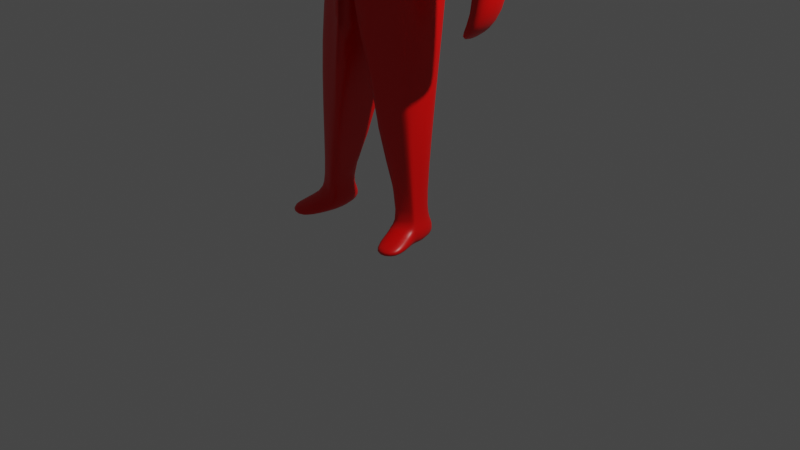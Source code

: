 # Source: player_-_Copy.blend  (saved by Blender 3.0.42; exported with 4.5.12 LTS)
import bpy
from mathutils import Matrix  # noqa: F401  (used for matrix-valued properties, if any)

bpy.ops.wm.read_factory_settings(use_empty=True)
scene = bpy.context.scene
scene.name = 'Scene'

# ---- collections
col_collection = bpy.data.collections.new('Collection'); scene.collection.children.link(col_collection)

# ---- materials (node trees are filled in below, after node groups)
mat_skin = bpy.data.materials.new('skin')
mat_skin.alpha_threshold = 0.0
mat_skin.use_transparent_shadow = False
mat_skin.line_color = (0.0, 0.0, 0.0, 1.0)

# ---- material node trees
mat_skin.use_nodes = True; mat_skin.node_tree.nodes.clear()
_N = mat_skin.node_tree.nodes; _L = mat_skin.node_tree.links
n0 = _N.new('ShaderNodeOutputMaterial'); n0.name = 'Material Output'; n0.location = (300, 300)
n1 = _N.new('ShaderNodeBsdfPrincipled'); n1.name = 'Principled BSDF'; n1.location = (10, 300)
n1.distribution = 'GGX'
n1.subsurface_method = 'RANDOM_WALK_SKIN'
n1.inputs[0].default_value = (0.8, 0.0006567, 0.0, 1.0)
n1.inputs[2].default_value = 0.4
n1.inputs[3].default_value = 1.45
n1.inputs[27].default_value = (0.0, 0.0, 0.0, 1.0)
n1.inputs[28].default_value = 1.0
_L.new(n1.outputs[0], n0.inputs[0])
n0.is_active_output = True

# ---- world
world_world = bpy.data.worlds.new('World'); scene.world = world_world
world_world.use_nodes = True; world_world.node_tree.nodes.clear()
_N = world_world.node_tree.nodes; _L = world_world.node_tree.links
n0 = _N.new('ShaderNodeOutputWorld'); n0.name = 'World Output'; n0.location = (300, 300)
n1 = _N.new('ShaderNodeBackground'); n1.name = 'Background'; n1.location = (10, 300)
n1.inputs[0].default_value = (0.05088, 0.05088, 0.05088, 1.0)
_L.new(n1.outputs[0], n0.inputs[0])
n0.is_active_output = True
world_world.color = (0.05088, 0.05088, 0.05088)
world_world.use_sun_shadow = False
world_world.sun_shadow_jitter_overblur = 0.0

# ---- cameras
cam_camera = bpy.data.cameras.new('Camera')
cam_camera.clip_end = 100.0
cam_camera.ortho_scale = 7.314

# ---- lights
light_light = bpy.data.lights.new('Light', 'POINT')
light_light.transmission_factor = 0.0
light_light.energy = 1000.0
light_light.shadow_soft_size = 0.1
light_light.shadow_maximum_resolution = 0.006
light_light.use_absolute_resolution = True

# ---- meshes
me_cube = bpy.data.meshes.new('Cube')
me_cube.from_pydata([(0.9321, 0.3429, 4.771), (0.6584, 0.4044, 3.828), (0.9321, -0.3429, 4.771), (0.5455, -0.4206, 3.953), (0.0, 0.3835, 4.826), (0.0, 0.3987, 3.81), (0.0, -0.4566, 4.859), (0.0, -0.5599, 3.982), (0.7453, 0.4184, 2.977), (0.4333, -0.3, 2.985), (0.0, 0.3858, 2.994), (0.0, -0.5623, 3.216), (0.3855, -0.2848, 3.069), (0.0, -0.4227, 3.625), (0.3567, 0.2545, 3.727), (0.0, 0.3134, 3.942), (0.8966, -0.2655, 4.613), (0.8313, 0.3026, 4.269), (0.0, 0.4041, 4.255), (0.0, -0.5419, 4.532), (1.05, 0.3429, 4.689), (1.05, -0.3429, 4.689), (1.221, -0.3429, 4.403), (1.228, 0.3026, 4.452), (1.247, 0.1837, 2.429), (1.247, -0.1837, 2.429), (1.481, 0.1837, 2.434), (1.481, -0.1837, 2.434), (1.081, 0.09135, 2.097), (1.081, -0.276, 2.097), (1.179, 0.09135, 2.102), (1.179, -0.276, 2.102), (1.058, 0.2636, 3.335), (1.058, -0.2636, 3.335), (1.388, -0.2636, 3.333), (1.388, 0.2636, 3.333), (0.7871, 0.06304, 1.753), (0.6157, -0.2781, 1.685), (0.1121, 0.3308, 1.938), (0.1446, -0.4713, 2.079), (0.6134, -0.3646, 1.887), (0.2582, -0.4466, 2.416), (0.7037, -0.2938, 0.1926), (0.7052, 0.004944, 0.1886), (0.4157, 0.1006, 0.1817), (0.4147, -0.3897, 0.1762), (0.4147, -0.3897, 0.1762), (0.7037, -0.2938, 0.1926), (0.7198, -0.2994, -0.001892), (0.7196, 0.01967, -0.001839), (0.4104, 0.1219, -0.009236), (0.4156, -0.4019, -0.01484), (0.4156, -0.4019, -0.01484), (0.7198, -0.2994, -0.001892), (0.5263, -0.7516, 0.07975), (0.8351, -0.6492, 0.09733), (0.5313, -0.7516, -0.008415), (0.8401, -0.6491, 0.009163), (0.5909, -0.303, 0.1955), (0.6456, -0.2633, 0.2819), (0.6456, -0.2633, 0.2819), (0.6501, -0.07369, 0.2797), (0.4664, -0.01299, 0.2753), (0.4622, -0.3242, 0.2714), (0.1099, 0.3217, 1.887), (0.07414, -0.5385, 1.958), (0.4664, -0.01299, 0.2753), (0.4666, -0.3242, 0.2753), (0.3235, 0.2257, 5.102), (0.3235, -0.1625, 5.102), (0.0, -0.2341, 5.13), (0.0, 0.2741, 5.025), (0.2744, 0.2257, 5.348), (0.1573, -0.1625, 5.348), (0.0, -0.2748, 5.356), (0.0, 0.2984, 5.376), (0.2744, 0.2257, 5.348), (0.1573, -0.1467, 5.348), (0.0, -0.2482, 5.332), (0.0, 0.2984, 5.376), (0.0, 0.3054, 3.578), (0.4619, -0.4631, 3.46), (0.4692, 0.4229, 3.509), (0.0, -0.6451, 3.454), (0.3624, 0.3783, 5.68), (0.365, -0.1467, 5.689), (0.0, 0.4352, 5.704), (0.3388, 0.3955, 6.111), (0.3415, -0.1296, 6.12), (0.0, -0.2011, 6.144), (0.0, 0.4682, 6.135), (0.2456, -0.5079, 5.561), (0.0, -0.5665, 5.527), (0.2515, -0.492, 5.791), (0.0, -0.5206, 5.802), (0.2645, -0.492, 5.937), (0.0, -0.5206, 5.948), (0.0, 0.2137, 5.157), (0.2054, 0.08749, 5.142), (0.2054, -0.1242, 5.142), (0.0, -0.204, 5.137), (0.1573, -0.1625, 5.348), (0.0, -0.2341, 5.376), (0.1573, -0.1467, 5.348), (0.0, -0.2183, 5.376)], [], [(16, 2, 6, 19), (82, 81, 9, 8), (17, 0, 20, 23), (18, 4, 0, 17), (6, 2, 69, 70), (81, 83, 11, 9), (80, 82, 8, 10), (5, 18, 17, 1), (1, 17, 16, 3), (3, 16, 19, 7), (23, 20, 21, 22), (0, 2, 21, 20), (2, 16, 22, 21), (33, 32, 24, 25), (27, 25, 29, 31), (34, 33, 25, 27), (32, 35, 26, 24), (35, 34, 27, 26), (29, 28, 30, 31), (26, 27, 31, 30), (24, 26, 30, 28), (25, 24, 28, 29), (23, 22, 34, 35), (17, 23, 35, 32), (22, 16, 33, 34), (16, 17, 32, 33), (13, 11, 39, 41), (59, 58, 46, 47), (11, 10, 38, 39), (10, 8, 36, 38), (9, 11, 39, 37), (9, 12, 40, 37), (12, 13, 41, 40), (8, 9, 37, 36), (46, 52, 56, 54), (60, 59, 47, 42), (62, 61, 43, 44), (63, 62, 44, 45), (58, 63, 45, 46), (61, 60, 42, 43), (50, 49, 48, 53, 52, 51), (42, 47, 53, 48), (44, 43, 49, 50), (45, 44, 50, 51), (46, 45, 51, 52), (43, 42, 48, 49), (55, 54, 56, 57), (47, 46, 54, 55), (53, 47, 55, 57), (52, 53, 57, 56), (36, 37, 60, 61), (41, 39, 63, 58), (63, 39, 65, 67), (38, 36, 61, 62), (37, 40, 59, 60), (40, 41, 58, 59), (65, 64, 66, 67), (62, 63, 67, 66), (39, 38, 64, 65), (38, 62, 66, 64), (6, 4, 19), (4, 18, 7, 19), (98, 97, 75, 72), (0, 4, 71, 68), (2, 0, 68, 69), (4, 6, 70, 71), (99, 98, 72, 73), (97, 100, 74, 75), (100, 99, 73, 74), (76, 77, 78, 79), (5, 1, 82, 80), (3, 7, 83, 81), (1, 3, 81, 82), (78, 77, 91, 92), (85, 88, 95, 93), (76, 79, 86, 84), (77, 76, 84, 85), (87, 90, 89, 88), (84, 86, 90, 87), (85, 84, 87, 88), (94, 93, 95, 96), (92, 91, 93, 94), (77, 85, 93, 91), (88, 89, 96, 95), (70, 69, 99, 100), (71, 70, 100, 97), (69, 68, 98, 99), (68, 71, 97, 98), (76, 79, 78, 74, 73, 77), (103, 101, 102, 104), (74, 78, 104, 77, 103, 73, 101), (103, 104, 78, 77, 73, 74, 101)])
me_cube.polygons.foreach_set('use_smooth', [True] * 92)
_uv = me_cube.uv_layers.new(name='UVMap')
_uv.uv.foreach_set('vector', [0.4315, 0.0, 0.625, 0.0, 0.6662, 0.3018, 0.4315, 0.25, 0.375, 0.5, 0.375, 0.75, 0.375, 0.75, 0.375, 0.5, 0.4315, 1.0, 0.625, 1.0, 0.625, 1.0, 0.4315, 1.0, 0.4315, 0.75, 0.6295, 0.7852, 0.625, 1.0, 0.4315, 1.0, 0.6662, 0.3018, 0.625, 0.0, 0.625, 0.0, 0.6729, 0.2979, 0.375, 0.03519, 0.375, 0.25, 0.375, 0.25, 0.375, 0.0, 0.375, 0.75, 0.375, 0.9648, 0.375, 1.0, 0.375, 0.75, 0.375, 0.75, 0.4315, 0.75, 0.4315, 1.0, 0.375, 1.0, 0.375, 0.5, 0.4315, 0.5, 0.4315, 0.75, 0.375, 0.75, 0.375, 0.0, 0.4315, 0.0, 0.4315, 0.25, 0.375, 0.25, 0.4315, 0.5, 0.625, 0.5, 0.625, 0.75, 0.4315, 0.75, 0.625, 0.5, 0.625, 0.75, 0.625, 0.75, 0.625, 0.5, 0.625, 0.0, 0.4315, 0.0, 0.4315, 0.0, 0.625, 0.0, 0.4315, 0.75, 0.4315, 0.5, 0.4315, 0.5, 0.4315, 0.75, 0.4315, 0.0, 0.4315, 0.0, 0.4315, 0.0, 0.4315, 0.0, 0.4315, 0.0, 0.4315, 0.0, 0.4315, 0.0, 0.4315, 0.0, 0.4315, 1.0, 0.4315, 1.0, 0.4315, 1.0, 0.4315, 1.0, 0.4315, 0.5, 0.4315, 0.75, 0.4315, 0.75, 0.4315, 0.5, 0.4315, 0.75, 0.4315, 0.5, 0.4315, 0.5, 0.4315, 0.75, 0.4315, 0.5, 0.4315, 0.75, 0.4315, 0.75, 0.4315, 0.5, 0.4315, 1.0, 0.4315, 1.0, 0.4315, 1.0, 0.4315, 1.0, 0.4315, 0.75, 0.4315, 0.5, 0.4315, 0.5, 0.4315, 0.75, 0.4315, 0.5, 0.4315, 0.75, 0.4315, 0.75, 0.4315, 0.5, 0.4315, 1.0, 0.4315, 1.0, 0.4315, 1.0, 0.4315, 1.0, 0.4315, 0.0, 0.4315, 0.0, 0.4315, 0.0, 0.4315, 0.0, 0.4315, 0.75, 0.4315, 0.5, 0.4315, 0.5, 0.4315, 0.75, 0.0, 0.0, 0.0, 0.0, 0.0, 0.0, 0.0, 0.0, 0.0, 0.0, 0.0, 0.0, 0.0, 0.0, 0.0, 0.0, 0.0, 0.0, 0.0, 0.0, 0.0, 0.0, 0.0, 0.0, 0.375, 0.75, 0.375, 1.0, 0.375, 1.0, 0.375, 0.75, 0.375, 0.0, 0.375, 0.25, 0.375, 0.25, 0.375, 0.0, 0.0, 0.0, 0.0, 0.0, 0.0, 0.0, 0.0, 0.0, 0.0, 0.0, 0.0, 0.0, 0.0, 0.0, 0.0, 0.0, 0.375, 0.5, 0.375, 0.75, 0.375, 0.75, 0.375, 0.5, 0.0, 0.0, 0.0, 0.0, 0.0, 0.0, 0.0, 0.0, 0.0, 0.0, 0.0, 0.0, 0.0, 0.0, 0.0, 0.0, 0.375, 0.75, 0.375, 1.0, 0.375, 1.0, 0.375, 0.75, 0.0, 0.0, 0.0, 0.0, 0.0, 0.0, 0.0, 0.0, 0.0, 0.0, 0.0, 0.0, 0.0, 0.0, 0.0, 0.0, 0.375, 0.5, 0.375, 0.75, 0.375, 0.75, 0.375, 0.5, 0.375, 0.75, 0.375, 1.0, 0.375, 0.75, 0.0, 0.0, 0.0, 0.0, 0.0, 0.0, 0.0, 0.0, 0.0, 0.0, 0.0, 0.0, 0.0, 0.0, 0.375, 0.75, 0.375, 1.0, 0.375, 1.0, 0.375, 0.75, 0.0, 0.0, 0.0, 0.0, 0.0, 0.0, 0.0, 0.0, 0.0, 0.0, 0.0, 0.0, 0.0, 0.0, 0.0, 0.0, 0.375, 0.5, 0.375, 0.75, 0.375, 0.75, 0.375, 0.5, 0.0, 0.0, 0.0, 0.0, 0.0, 0.0, 0.0, 0.0, 0.0, 0.0, 0.0, 0.0, 0.0, 0.0, 0.0, 0.0, 0.0, 0.0, 0.0, 0.0, 0.0, 0.0, 0.0, 0.0, 0.0, 0.0, 0.0, 0.0, 0.0, 0.0, 0.0, 0.0, 0.375, 0.5, 0.375, 0.75, 0.375, 0.75, 0.375, 0.5, 0.0, 0.0, 0.0, 0.0, 0.0, 0.0, 0.0, 0.0, 0.0, 0.0, 0.0, 0.0, 0.0, 0.0, 0.0, 0.0, 0.375, 0.75, 0.375, 1.0, 0.375, 1.0, 0.375, 0.75, 0.0, 0.0, 0.0, 0.0, 0.0, 0.0, 0.0, 0.0, 0.0, 0.0, 0.0, 0.0, 0.0, 0.0, 0.0, 0.0, 0.0, 0.0, 0.0, 0.0, 0.0, 0.0, 0.0, 0.0, 0.0, 0.0, 0.0, 0.0, 0.0, 0.0, 0.0, 0.0, 0.0, 0.0, 0.0, 0.0, 0.0, 0.0, 0.0, 0.0, 0.375, 0.75, 0.375, 0.75, 0.375, 0.75, 0.375, 0.75, 0.6662, 0.3018, 0.82, 0.445, 0.4315, 0.25, 0.82, 0.445, 0.4315, 0.75, 0.375, 0.25, 0.4315, 0.25, 0.625, 1.0, 0.6244, 0.8186, 0.6244, 0.8186, 0.625, 1.0, 0.625, 1.0, 0.6295, 0.7852, 0.6244, 0.8186, 0.625, 1.0, 0.625, 0.75, 0.625, 0.5, 0.625, 0.5, 0.625, 0.75, 0.82, 0.445, 0.6662, 0.3018, 0.6729, 0.2979, 0.8413, 0.4802, 0.625, 0.75, 0.625, 0.5, 0.625, 0.5, 0.625, 0.75, 0.8413, 0.4802, 0.6729, 0.2979, 0.6729, 0.2979, 0.8413, 0.4802, 0.6729, 0.2979, 0.625, 0.0, 0.625, 0.0, 0.6729, 0.2979, 0.625, 0.5, 0.625, 0.75, 0.875, 0.7021, 0.8413, 0.4802, 0.375, 0.75, 0.375, 1.0, 0.375, 0.9648, 0.375, 0.75, 0.375, 0.0, 0.375, 0.25, 0.375, 0.25, 0.375, 0.03519, 0.375, 0.5, 0.375, 0.75, 0.375, 0.75, 0.375, 0.5, 0.875, 0.7021, 0.625, 0.75, 0.625, 0.75, 0.875, 0.7021, 0.625, 0.75, 0.625, 0.75, 0.625, 0.75, 0.625, 0.75, 0.625, 0.5, 0.8413, 0.4802, 0.8413, 0.4802, 0.625, 0.5, 0.625, 0.75, 0.625, 0.5, 0.625, 0.5, 0.625, 0.75, 0.625, 0.5, 0.8413, 0.4802, 0.875, 0.7021, 0.625, 0.75, 0.625, 0.5, 0.8413, 0.4802, 0.8413, 0.4802, 0.625, 0.5, 0.625, 0.75, 0.625, 0.5, 0.625, 0.5, 0.625, 0.75, 0.875, 0.7021, 0.625, 0.75, 0.625, 0.75, 0.875, 0.7021, 0.875, 0.7021, 0.625, 0.75, 0.625, 0.75, 0.875, 0.7021, 0.625, 0.75, 0.625, 0.75, 0.625, 0.75, 0.625, 0.75, 0.625, 0.75, 0.875, 0.7021, 0.875, 0.7021, 0.625, 0.75, 0.6729, 0.2979, 0.625, 0.0, 0.625, 0.0, 0.6729, 0.2979, 0.8413, 0.4802, 0.6729, 0.2979, 0.6729, 0.2979, 0.8413, 0.4802, 0.625, 0.75, 0.625, 0.5, 0.625, 0.5, 0.625, 0.75, 0.625, 1.0, 0.6244, 0.8186, 0.6244, 0.8186, 0.625, 1.0, 0.625, 0.5, 0.8413, 0.4802, 0.875, 0.7021, 0.6729, 0.2979, 0.625, 0.0, 0.625, 0.75, 0.0, 0.0, 0.0, 0.0, 0.0, 0.0, 0.0, 0.0, 0.6729, 0.2979, 0.875, 0.7021, 0.0, 0.0, 0.0, 0.0, 0.0, 0.0, 0.0, 0.0, 0.0, 0.0, 0.0, 0.0, 0.0, 0.0, 0.0, 0.0, 0.0, 0.0, 0.0, 0.0, 0.6729, 0.2979, 0.0, 0.0])
me_cube.materials.append(mat_skin)
me_cube.use_remesh_preserve_volume = False
me_cube.use_remesh_preserve_attributes = False
me_cube.use_mirror_vertex_groups = False
me_cube.update()

# ---- objects
ob_cube = bpy.data.objects.new('Cube', me_cube)
ob_light = bpy.data.objects.new('Light', light_light)
ob_camera = bpy.data.objects.new('Camera', cam_camera)

# ---- transforms, parenting, visibility, modifiers, constraints
ob_cube.location = (-0.1497, -0.01274, -0.01389)
ob_cube.rotation_euler = (-3.505e-05, -0.004656, -6.282)
ob_cube.lock_rotations_4d = False
ob_cube.empty_display_type = 'ARROWS'
ob_cube.lineart.crease_threshold = 0.0
_m = ob_cube.modifiers.new('Mirror', 'MIRROR')
_m.use_clip = True
_m = ob_cube.modifiers.new('Subdivision', 'SUBSURF')
_m.levels = 2
ob_light.location = (4.076, 1.005, 5.904)
ob_light.rotation_euler = (0.6503, 0.05522, 1.866)
ob_light.lock_rotations_4d = False
ob_light.empty_display_type = 'ARROWS'
ob_light.color = (0.0, 0.0, 0.0, 0.0)
ob_light.lineart.crease_threshold = 0.0
ob_camera.location = (7.359, -6.926, 4.958)
ob_camera.rotation_euler = (1.109, 0.0, 0.8149)
ob_camera.lock_rotations_4d = False
ob_camera.empty_display_type = 'ARROWS'
ob_camera.color = (0.0, 0.0, 0.0, 0.0)
ob_camera.display_type = 'WIRE'
ob_camera.lineart.crease_threshold = 0.0

# ---- collection membership
col_collection.objects.link(ob_cube)
col_collection.objects.link(ob_light)
col_collection.objects.link(ob_camera)

# ---- scene / render settings (as saved in the file)
scene.camera = ob_camera
scene.frame_start = 1; scene.frame_end = 250; scene.frame_set(1)
scene.render.engine = 'BLENDER_EEVEE_NEXT'
scene.cycles.sampling_pattern = 'TABULATED_SOBOL'
scene.cycles.use_light_tree = False
scene.view_settings.view_transform = 'Filmic'
bpy.context.view_layer.update()
